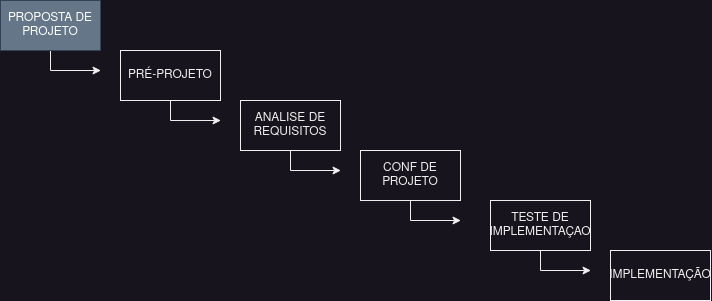

The diagram above was exported from draw.io. Its source (the exported page's mxGraphModel, read from the mxfile embedded in the PNG):
<mxGraphModel dx="954" dy="556" grid="1" gridSize="10" guides="1" tooltips="1" connect="1" arrows="1" fold="1" page="1" pageScale="1" pageWidth="827" pageHeight="1169" math="0" shadow="0">
  <root>
    <mxCell id="0" />
    <mxCell id="1" parent="0" />
    <mxCell id="B7OImNx7zlX4YjKuiPrM-15" style="edgeStyle=orthogonalEdgeStyle;rounded=0;orthogonalLoop=1;jettySize=auto;html=1;" edge="1" parent="1" source="B7OImNx7zlX4YjKuiPrM-1">
      <mxGeometry relative="1" as="geometry">
        <mxPoint x="100" y="100" as="targetPoint" />
      </mxGeometry>
    </mxCell>
    <mxCell id="B7OImNx7zlX4YjKuiPrM-1" value="PROPOSTA DE PROJETO" style="rounded=0;whiteSpace=wrap;html=1;fillColor=#647687;fontColor=#ffffff;strokeColor=#314354;" vertex="1" parent="1">
      <mxGeometry y="30" width="100" height="50" as="geometry" />
    </mxCell>
    <mxCell id="B7OImNx7zlX4YjKuiPrM-16" style="edgeStyle=orthogonalEdgeStyle;rounded=0;orthogonalLoop=1;jettySize=auto;html=1;" edge="1" parent="1" source="B7OImNx7zlX4YjKuiPrM-3">
      <mxGeometry relative="1" as="geometry">
        <mxPoint x="220" y="150" as="targetPoint" />
      </mxGeometry>
    </mxCell>
    <mxCell id="B7OImNx7zlX4YjKuiPrM-3" value="PRÉ-PROJETO" style="rounded=0;whiteSpace=wrap;html=1;" vertex="1" parent="1">
      <mxGeometry x="120" y="80" width="100" height="50" as="geometry" />
    </mxCell>
    <mxCell id="B7OImNx7zlX4YjKuiPrM-17" style="edgeStyle=orthogonalEdgeStyle;rounded=0;orthogonalLoop=1;jettySize=auto;html=1;" edge="1" parent="1" source="B7OImNx7zlX4YjKuiPrM-4">
      <mxGeometry relative="1" as="geometry">
        <mxPoint x="340" y="200" as="targetPoint" />
      </mxGeometry>
    </mxCell>
    <mxCell id="B7OImNx7zlX4YjKuiPrM-4" value="ANALISE DE REQUISITOS" style="rounded=0;whiteSpace=wrap;html=1;" vertex="1" parent="1">
      <mxGeometry x="240" y="130" width="100" height="50" as="geometry" />
    </mxCell>
    <mxCell id="B7OImNx7zlX4YjKuiPrM-18" style="edgeStyle=orthogonalEdgeStyle;rounded=0;orthogonalLoop=1;jettySize=auto;html=1;" edge="1" parent="1" source="B7OImNx7zlX4YjKuiPrM-6">
      <mxGeometry relative="1" as="geometry">
        <mxPoint x="460" y="250" as="targetPoint" />
      </mxGeometry>
    </mxCell>
    <mxCell id="B7OImNx7zlX4YjKuiPrM-6" value="CONF DE PROJETO" style="rounded=0;whiteSpace=wrap;html=1;" vertex="1" parent="1">
      <mxGeometry x="360" y="180" width="100" height="50" as="geometry" />
    </mxCell>
    <mxCell id="B7OImNx7zlX4YjKuiPrM-19" style="edgeStyle=orthogonalEdgeStyle;rounded=0;orthogonalLoop=1;jettySize=auto;html=1;" edge="1" parent="1" source="B7OImNx7zlX4YjKuiPrM-7">
      <mxGeometry relative="1" as="geometry">
        <mxPoint x="590" y="300" as="targetPoint" />
      </mxGeometry>
    </mxCell>
    <mxCell id="B7OImNx7zlX4YjKuiPrM-7" value="&lt;div&gt;TESTE DE IMPLEMENTAÇAO&lt;/div&gt;" style="rounded=0;whiteSpace=wrap;html=1;" vertex="1" parent="1">
      <mxGeometry x="490" y="230" width="100" height="50" as="geometry" />
    </mxCell>
    <mxCell id="B7OImNx7zlX4YjKuiPrM-8" value="IMPLEMENTAÇÃO" style="rounded=0;whiteSpace=wrap;html=1;" vertex="1" parent="1">
      <mxGeometry x="610" y="280" width="100" height="50" as="geometry" />
    </mxCell>
  </root>
</mxGraphModel>